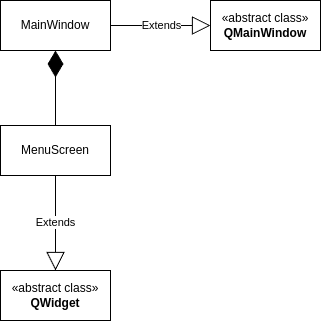

The diagram above was exported from draw.io. Its source (the exported page's mxGraphModel, read from the mxfile embedded in the PNG):
<mxGraphModel dx="3283" dy="1429" grid="1" gridSize="10" guides="1" tooltips="1" connect="1" arrows="1" fold="1" page="1" pageScale="1" pageWidth="850" pageHeight="1100" math="0" shadow="0">
  <root>
    <mxCell id="0" />
    <mxCell id="1" parent="0" />
    <mxCell id="jlJHVEbefW_PGf7cVOdk-1" value="MenuScreen" style="html=1;whiteSpace=wrap;" vertex="1" parent="1">
      <mxGeometry x="-480" y="255" width="110" height="50" as="geometry" />
    </mxCell>
    <mxCell id="jlJHVEbefW_PGf7cVOdk-2" value="" style="endArrow=diamondThin;endFill=1;endSize=24;html=1;rounded=0;exitX=0.5;exitY=0;exitDx=0;exitDy=0;entryX=0.5;entryY=1;entryDx=0;entryDy=0;" edge="1" parent="1" source="jlJHVEbefW_PGf7cVOdk-1" target="jlJHVEbefW_PGf7cVOdk-5">
      <mxGeometry width="160" relative="1" as="geometry">
        <mxPoint x="-180" y="475" as="sourcePoint" />
        <mxPoint x="-410" y="235" as="targetPoint" />
      </mxGeometry>
    </mxCell>
    <mxCell id="jlJHVEbefW_PGf7cVOdk-3" value="«abstract class»&lt;br&gt;&lt;b&gt;QWidget&lt;/b&gt;" style="html=1;whiteSpace=wrap;" vertex="1" parent="1">
      <mxGeometry x="-480" y="400" width="110" height="50" as="geometry" />
    </mxCell>
    <mxCell id="jlJHVEbefW_PGf7cVOdk-4" value="Extends" style="endArrow=block;endSize=16;endFill=0;html=1;rounded=0;entryX=0.5;entryY=0;entryDx=0;entryDy=0;exitX=0.5;exitY=1;exitDx=0;exitDy=0;" edge="1" parent="1" source="jlJHVEbefW_PGf7cVOdk-1" target="jlJHVEbefW_PGf7cVOdk-3">
      <mxGeometry width="160" relative="1" as="geometry">
        <mxPoint x="-470" y="615" as="sourcePoint" />
        <mxPoint x="-310" y="615" as="targetPoint" />
      </mxGeometry>
    </mxCell>
    <mxCell id="jlJHVEbefW_PGf7cVOdk-5" value="MainWindow" style="html=1;whiteSpace=wrap;" vertex="1" parent="1">
      <mxGeometry x="-480" y="130" width="110" height="50" as="geometry" />
    </mxCell>
    <mxCell id="jlJHVEbefW_PGf7cVOdk-6" value="«abstract class»&lt;br&gt;&lt;b&gt;QMainWindow&lt;/b&gt;" style="html=1;whiteSpace=wrap;" vertex="1" parent="1">
      <mxGeometry x="-270" y="130" width="110" height="50" as="geometry" />
    </mxCell>
    <mxCell id="jlJHVEbefW_PGf7cVOdk-7" value="Extends" style="endArrow=block;endSize=16;endFill=0;html=1;rounded=0;exitX=1;exitY=0.5;exitDx=0;exitDy=0;entryX=0;entryY=0.5;entryDx=0;entryDy=0;" edge="1" parent="1" source="jlJHVEbefW_PGf7cVOdk-5" target="jlJHVEbefW_PGf7cVOdk-6">
      <mxGeometry width="160" relative="1" as="geometry">
        <mxPoint x="-325" y="174.58000000000004" as="sourcePoint" />
        <mxPoint x="-165" y="174.58000000000004" as="targetPoint" />
      </mxGeometry>
    </mxCell>
  </root>
</mxGraphModel>